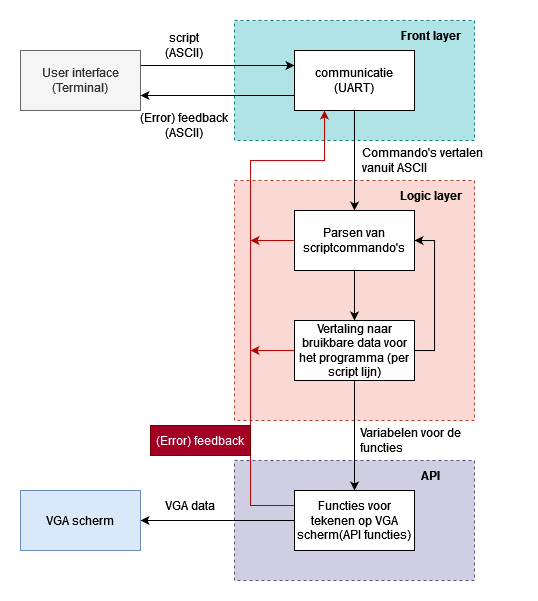

The diagram above was exported from draw.io. Its source (the exported page's mxGraphModel, read from the mxfile embedded in the PNG):
<mxGraphModel dx="1405" dy="875" grid="1" gridSize="10" guides="1" tooltips="1" connect="1" arrows="1" fold="1" page="1" pageScale="1" pageWidth="827" pageHeight="1169" math="0" shadow="0">
  <root>
    <mxCell id="0" />
    <mxCell id="1" parent="0" />
    <mxCell id="kWJYnK4I9kzsMsUUBZ_C-9" value="" style="rounded=0;whiteSpace=wrap;html=1;dashed=1;fillColor=#d0cee2;strokeColor=#56517e;" vertex="1" parent="1">
      <mxGeometry x="380" y="520" width="240" height="120" as="geometry" />
    </mxCell>
    <mxCell id="kWJYnK4I9kzsMsUUBZ_C-8" value="" style="rounded=0;whiteSpace=wrap;html=1;dashed=1;fillColor=#fad9d5;strokeColor=#ae4132;" vertex="1" parent="1">
      <mxGeometry x="380" y="240" width="240" height="240" as="geometry" />
    </mxCell>
    <mxCell id="kWJYnK4I9kzsMsUUBZ_C-7" value="" style="rounded=0;whiteSpace=wrap;html=1;dashed=1;fillColor=#b0e3e6;strokeColor=#0e8088;" vertex="1" parent="1">
      <mxGeometry x="380" y="80" width="240" height="120" as="geometry" />
    </mxCell>
    <mxCell id="pf_8lv_yYkO2El7SkYWy-19" value="VGA data" style="text;html=1;strokeColor=none;fillColor=none;align=center;verticalAlign=middle;whiteSpace=wrap;rounded=0;" parent="1" vertex="1">
      <mxGeometry x="306" y="550" width="60" height="30" as="geometry" />
    </mxCell>
    <mxCell id="kWJYnK4I9kzsMsUUBZ_C-25" style="edgeStyle=orthogonalEdgeStyle;rounded=0;orthogonalLoop=1;jettySize=auto;html=1;exitX=1;exitY=0.25;exitDx=0;exitDy=0;entryX=0;entryY=0.25;entryDx=0;entryDy=0;" edge="1" parent="1" source="kWJYnK4I9kzsMsUUBZ_C-3" target="kWJYnK4I9kzsMsUUBZ_C-4">
      <mxGeometry relative="1" as="geometry" />
    </mxCell>
    <mxCell id="kWJYnK4I9kzsMsUUBZ_C-3" value="&lt;div&gt;User interface&lt;/div&gt;&lt;div&gt;(Terminal)&lt;br&gt;&lt;/div&gt;" style="rounded=0;whiteSpace=wrap;html=1;fillColor=#f5f5f5;fontColor=#333333;strokeColor=#666666;" vertex="1" parent="1">
      <mxGeometry x="166" y="110" width="120" height="60" as="geometry" />
    </mxCell>
    <mxCell id="kWJYnK4I9kzsMsUUBZ_C-18" style="edgeStyle=orthogonalEdgeStyle;rounded=0;orthogonalLoop=1;jettySize=auto;html=1;exitX=0.5;exitY=1;exitDx=0;exitDy=0;" edge="1" parent="1" source="kWJYnK4I9kzsMsUUBZ_C-4" target="kWJYnK4I9kzsMsUUBZ_C-6">
      <mxGeometry relative="1" as="geometry" />
    </mxCell>
    <mxCell id="kWJYnK4I9kzsMsUUBZ_C-26" style="edgeStyle=orthogonalEdgeStyle;rounded=0;orthogonalLoop=1;jettySize=auto;html=1;exitX=0;exitY=0.75;exitDx=0;exitDy=0;entryX=1;entryY=0.75;entryDx=0;entryDy=0;" edge="1" parent="1" source="kWJYnK4I9kzsMsUUBZ_C-4" target="kWJYnK4I9kzsMsUUBZ_C-3">
      <mxGeometry relative="1" as="geometry" />
    </mxCell>
    <mxCell id="kWJYnK4I9kzsMsUUBZ_C-4" value="&lt;div&gt;communicatie&lt;/div&gt;(UART)" style="rounded=0;whiteSpace=wrap;html=1;" vertex="1" parent="1">
      <mxGeometry x="440" y="110" width="120" height="60" as="geometry" />
    </mxCell>
    <mxCell id="kWJYnK4I9kzsMsUUBZ_C-17" value="" style="edgeStyle=orthogonalEdgeStyle;rounded=0;orthogonalLoop=1;jettySize=auto;html=1;" edge="1" parent="1" source="kWJYnK4I9kzsMsUUBZ_C-6" target="kWJYnK4I9kzsMsUUBZ_C-16">
      <mxGeometry relative="1" as="geometry" />
    </mxCell>
    <mxCell id="kWJYnK4I9kzsMsUUBZ_C-32" style="edgeStyle=orthogonalEdgeStyle;rounded=0;orthogonalLoop=1;jettySize=auto;html=1;exitX=0;exitY=0.5;exitDx=0;exitDy=0;fillColor=#e51400;strokeColor=#B20000;" edge="1" parent="1" source="kWJYnK4I9kzsMsUUBZ_C-6">
      <mxGeometry relative="1" as="geometry">
        <mxPoint x="396" y="300" as="targetPoint" />
      </mxGeometry>
    </mxCell>
    <mxCell id="kWJYnK4I9kzsMsUUBZ_C-6" value="Parsen van scriptcommando's" style="rounded=0;whiteSpace=wrap;html=1;" vertex="1" parent="1">
      <mxGeometry x="440" y="270" width="120" height="60" as="geometry" />
    </mxCell>
    <mxCell id="kWJYnK4I9kzsMsUUBZ_C-24" style="edgeStyle=orthogonalEdgeStyle;rounded=0;orthogonalLoop=1;jettySize=auto;html=1;exitX=0;exitY=0.5;exitDx=0;exitDy=0;" edge="1" parent="1" source="kWJYnK4I9kzsMsUUBZ_C-10" target="kWJYnK4I9kzsMsUUBZ_C-23">
      <mxGeometry relative="1" as="geometry" />
    </mxCell>
    <mxCell id="kWJYnK4I9kzsMsUUBZ_C-31" style="edgeStyle=orthogonalEdgeStyle;rounded=0;orthogonalLoop=1;jettySize=auto;html=1;exitX=0;exitY=0.25;exitDx=0;exitDy=0;entryX=0.25;entryY=1;entryDx=0;entryDy=0;fillColor=#e51400;strokeColor=#B20000;" edge="1" parent="1" source="kWJYnK4I9kzsMsUUBZ_C-10" target="kWJYnK4I9kzsMsUUBZ_C-4">
      <mxGeometry relative="1" as="geometry">
        <Array as="points">
          <mxPoint x="396" y="565" />
          <mxPoint x="396" y="220" />
          <mxPoint x="470" y="220" />
        </Array>
      </mxGeometry>
    </mxCell>
    <mxCell id="kWJYnK4I9kzsMsUUBZ_C-10" value="Functies voor tekenen op VGA scherm(API functies)" style="rounded=0;whiteSpace=wrap;html=1;" vertex="1" parent="1">
      <mxGeometry x="440" y="550" width="120" height="60" as="geometry" />
    </mxCell>
    <mxCell id="kWJYnK4I9kzsMsUUBZ_C-13" value="Variabelen voor de functies" style="text;html=1;strokeColor=none;fillColor=none;align=left;verticalAlign=middle;whiteSpace=wrap;rounded=0;" vertex="1" parent="1">
      <mxGeometry x="504" y="485" width="120" height="30" as="geometry" />
    </mxCell>
    <mxCell id="kWJYnK4I9kzsMsUUBZ_C-14" value="Commando's vertalen vanuit ASCII" style="text;html=1;strokeColor=none;fillColor=none;align=left;verticalAlign=middle;whiteSpace=wrap;rounded=0;" vertex="1" parent="1">
      <mxGeometry x="506" y="205" width="156" height="30" as="geometry" />
    </mxCell>
    <mxCell id="kWJYnK4I9kzsMsUUBZ_C-22" style="edgeStyle=orthogonalEdgeStyle;rounded=0;orthogonalLoop=1;jettySize=auto;html=1;exitX=0.5;exitY=1;exitDx=0;exitDy=0;" edge="1" parent="1" source="kWJYnK4I9kzsMsUUBZ_C-16" target="kWJYnK4I9kzsMsUUBZ_C-10">
      <mxGeometry relative="1" as="geometry" />
    </mxCell>
    <mxCell id="kWJYnK4I9kzsMsUUBZ_C-29" style="edgeStyle=orthogonalEdgeStyle;rounded=0;orthogonalLoop=1;jettySize=auto;html=1;exitX=1;exitY=0.5;exitDx=0;exitDy=0;entryX=1;entryY=0.5;entryDx=0;entryDy=0;" edge="1" parent="1" source="kWJYnK4I9kzsMsUUBZ_C-16" target="kWJYnK4I9kzsMsUUBZ_C-6">
      <mxGeometry relative="1" as="geometry" />
    </mxCell>
    <mxCell id="kWJYnK4I9kzsMsUUBZ_C-33" style="edgeStyle=orthogonalEdgeStyle;rounded=0;orthogonalLoop=1;jettySize=auto;html=1;fillColor=#e51400;strokeColor=#B20000;" edge="1" parent="1" source="kWJYnK4I9kzsMsUUBZ_C-16">
      <mxGeometry relative="1" as="geometry">
        <mxPoint x="396" y="410" as="targetPoint" />
      </mxGeometry>
    </mxCell>
    <mxCell id="kWJYnK4I9kzsMsUUBZ_C-16" value="Vertaling naar bruikbare data voor het programma (per script lijn)" style="rounded=0;whiteSpace=wrap;html=1;" vertex="1" parent="1">
      <mxGeometry x="440" y="380" width="120" height="60" as="geometry" />
    </mxCell>
    <mxCell id="kWJYnK4I9kzsMsUUBZ_C-23" value="VGA scherm" style="rounded=0;whiteSpace=wrap;html=1;fillColor=#dae8fc;strokeColor=#6c8ebf;" vertex="1" parent="1">
      <mxGeometry x="166" y="550" width="120" height="60" as="geometry" />
    </mxCell>
    <mxCell id="kWJYnK4I9kzsMsUUBZ_C-27" value="&lt;div&gt;(Error) feedback&lt;/div&gt;(ASCII)" style="text;html=1;strokeColor=none;fillColor=none;align=center;verticalAlign=middle;whiteSpace=wrap;rounded=0;" vertex="1" parent="1">
      <mxGeometry x="280" y="170" width="100" height="30" as="geometry" />
    </mxCell>
    <mxCell id="kWJYnK4I9kzsMsUUBZ_C-28" value="&lt;div&gt;script&lt;/div&gt;(ASCII)" style="text;html=1;strokeColor=none;fillColor=none;align=center;verticalAlign=middle;whiteSpace=wrap;rounded=0;" vertex="1" parent="1">
      <mxGeometry x="280" y="90" width="100" height="30" as="geometry" />
    </mxCell>
    <mxCell id="kWJYnK4I9kzsMsUUBZ_C-34" value="&lt;div&gt;(Error) feedback&lt;/div&gt;" style="text;html=1;strokeColor=#6F0000;fillColor=#a20025;align=center;verticalAlign=middle;whiteSpace=wrap;rounded=0;fontColor=#ffffff;" vertex="1" parent="1">
      <mxGeometry x="296" y="485" width="100" height="30" as="geometry" />
    </mxCell>
    <mxCell id="kWJYnK4I9kzsMsUUBZ_C-35" value="&lt;b&gt;Front layer&lt;br&gt;&lt;/b&gt;" style="text;html=1;strokeColor=none;fillColor=none;align=center;verticalAlign=middle;whiteSpace=wrap;rounded=0;" vertex="1" parent="1">
      <mxGeometry x="534" y="80" width="86" height="30" as="geometry" />
    </mxCell>
    <mxCell id="kWJYnK4I9kzsMsUUBZ_C-36" value="&lt;b&gt;Logic layer&lt;br&gt;&lt;/b&gt;" style="text;html=1;strokeColor=none;fillColor=none;align=center;verticalAlign=middle;whiteSpace=wrap;rounded=0;" vertex="1" parent="1">
      <mxGeometry x="534" y="240" width="86" height="30" as="geometry" />
    </mxCell>
    <mxCell id="kWJYnK4I9kzsMsUUBZ_C-37" value="&lt;b&gt;API&lt;br&gt;&lt;/b&gt;" style="text;html=1;strokeColor=none;fillColor=none;align=center;verticalAlign=middle;whiteSpace=wrap;rounded=0;" vertex="1" parent="1">
      <mxGeometry x="534" y="520" width="86" height="30" as="geometry" />
    </mxCell>
  </root>
</mxGraphModel>